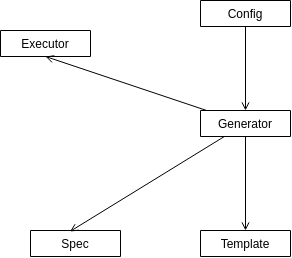

The diagram above was exported from draw.io. Its source (the exported page's mxGraphModel, read from the mxfile embedded in the PNG):
<mxGraphModel dx="1058" dy="502" grid="1" gridSize="10" guides="1" tooltips="1" connect="1" arrows="1" fold="1" page="1" pageScale="1" pageWidth="850" pageHeight="1100" math="0" shadow="0">
  <root>
    <mxCell id="0" />
    <mxCell id="1" parent="0" />
    <mxCell id="2" value="Executor" style="swimlane;fontStyle=0;childLayout=stackLayout;horizontal=1;startSize=26;fillColor=none;horizontalStack=0;resizeParent=1;resizeParentMax=0;resizeLast=0;collapsible=1;marginBottom=0;" parent="1" vertex="1" collapsed="1">
      <mxGeometry x="320" y="160" width="90" height="26" as="geometry">
        <mxRectangle x="240" y="80" width="140" height="104" as="alternateBounds" />
      </mxGeometry>
    </mxCell>
    <mxCell id="3" value="+ field: type" style="text;strokeColor=none;fillColor=none;align=left;verticalAlign=top;spacingLeft=4;spacingRight=4;overflow=hidden;rotatable=0;points=[[0,0.5],[1,0.5]];portConstraint=eastwest;" parent="2" vertex="1">
      <mxGeometry y="26" width="90" height="26" as="geometry" />
    </mxCell>
    <mxCell id="4" value="+ field: type" style="text;strokeColor=none;fillColor=none;align=left;verticalAlign=top;spacingLeft=4;spacingRight=4;overflow=hidden;rotatable=0;points=[[0,0.5],[1,0.5]];portConstraint=eastwest;" parent="2" vertex="1">
      <mxGeometry y="52" width="90" height="26" as="geometry" />
    </mxCell>
    <mxCell id="5" value="+ field: type" style="text;strokeColor=none;fillColor=none;align=left;verticalAlign=top;spacingLeft=4;spacingRight=4;overflow=hidden;rotatable=0;points=[[0,0.5],[1,0.5]];portConstraint=eastwest;" parent="2" vertex="1">
      <mxGeometry y="78" width="90" height="26" as="geometry" />
    </mxCell>
    <mxCell id="22" style="edgeStyle=none;html=1;entryX=0.5;entryY=0;entryDx=0;entryDy=0;endArrow=open;endFill=0;" edge="1" parent="1" source="6" target="18">
      <mxGeometry relative="1" as="geometry" />
    </mxCell>
    <mxCell id="24" style="edgeStyle=none;html=1;entryX=0.5;entryY=1;entryDx=0;entryDy=0;endArrow=open;endFill=0;" edge="1" parent="1" source="6" target="2">
      <mxGeometry relative="1" as="geometry" />
    </mxCell>
    <mxCell id="26" style="edgeStyle=none;html=1;entryX=0.439;entryY=0.037;entryDx=0;entryDy=0;entryPerimeter=0;endArrow=open;endFill=0;" edge="1" parent="1" source="6" target="14">
      <mxGeometry relative="1" as="geometry" />
    </mxCell>
    <mxCell id="6" value="Generator" style="swimlane;fontStyle=0;childLayout=stackLayout;horizontal=1;startSize=26;fillColor=none;horizontalStack=0;resizeParent=1;resizeParentMax=0;resizeLast=0;collapsible=1;marginBottom=0;" vertex="1" collapsed="1" parent="1">
      <mxGeometry x="520" y="240" width="90" height="26" as="geometry">
        <mxRectangle x="240" y="80" width="140" height="104" as="alternateBounds" />
      </mxGeometry>
    </mxCell>
    <mxCell id="7" value="+ field: type" style="text;strokeColor=none;fillColor=none;align=left;verticalAlign=top;spacingLeft=4;spacingRight=4;overflow=hidden;rotatable=0;points=[[0,0.5],[1,0.5]];portConstraint=eastwest;" vertex="1" parent="6">
      <mxGeometry y="26" width="90" height="26" as="geometry" />
    </mxCell>
    <mxCell id="8" value="+ field: type" style="text;strokeColor=none;fillColor=none;align=left;verticalAlign=top;spacingLeft=4;spacingRight=4;overflow=hidden;rotatable=0;points=[[0,0.5],[1,0.5]];portConstraint=eastwest;" vertex="1" parent="6">
      <mxGeometry y="52" width="90" height="26" as="geometry" />
    </mxCell>
    <mxCell id="9" value="+ field: type" style="text;strokeColor=none;fillColor=none;align=left;verticalAlign=top;spacingLeft=4;spacingRight=4;overflow=hidden;rotatable=0;points=[[0,0.5],[1,0.5]];portConstraint=eastwest;" vertex="1" parent="6">
      <mxGeometry y="78" width="90" height="26" as="geometry" />
    </mxCell>
    <mxCell id="25" style="edgeStyle=none;html=1;endArrow=open;endFill=0;" edge="1" parent="1" source="10" target="6">
      <mxGeometry relative="1" as="geometry" />
    </mxCell>
    <mxCell id="10" value="Config" style="swimlane;fontStyle=0;childLayout=stackLayout;horizontal=1;startSize=26;fillColor=none;horizontalStack=0;resizeParent=1;resizeParentMax=0;resizeLast=0;collapsible=1;marginBottom=0;" vertex="1" collapsed="1" parent="1">
      <mxGeometry x="520" y="130" width="90" height="26" as="geometry">
        <mxRectangle x="240" y="80" width="140" height="104" as="alternateBounds" />
      </mxGeometry>
    </mxCell>
    <mxCell id="11" value="+ field: type" style="text;strokeColor=none;fillColor=none;align=left;verticalAlign=top;spacingLeft=4;spacingRight=4;overflow=hidden;rotatable=0;points=[[0,0.5],[1,0.5]];portConstraint=eastwest;" vertex="1" parent="10">
      <mxGeometry y="26" width="90" height="26" as="geometry" />
    </mxCell>
    <mxCell id="12" value="+ field: type" style="text;strokeColor=none;fillColor=none;align=left;verticalAlign=top;spacingLeft=4;spacingRight=4;overflow=hidden;rotatable=0;points=[[0,0.5],[1,0.5]];portConstraint=eastwest;" vertex="1" parent="10">
      <mxGeometry y="52" width="90" height="26" as="geometry" />
    </mxCell>
    <mxCell id="13" value="+ field: type" style="text;strokeColor=none;fillColor=none;align=left;verticalAlign=top;spacingLeft=4;spacingRight=4;overflow=hidden;rotatable=0;points=[[0,0.5],[1,0.5]];portConstraint=eastwest;" vertex="1" parent="10">
      <mxGeometry y="78" width="90" height="26" as="geometry" />
    </mxCell>
    <mxCell id="14" value="Spec" style="swimlane;fontStyle=0;childLayout=stackLayout;horizontal=1;startSize=26;fillColor=none;horizontalStack=0;resizeParent=1;resizeParentMax=0;resizeLast=0;collapsible=1;marginBottom=0;" vertex="1" collapsed="1" parent="1">
      <mxGeometry x="350" y="360" width="90" height="26" as="geometry">
        <mxRectangle x="240" y="80" width="140" height="104" as="alternateBounds" />
      </mxGeometry>
    </mxCell>
    <mxCell id="15" value="+ field: type" style="text;strokeColor=none;fillColor=none;align=left;verticalAlign=top;spacingLeft=4;spacingRight=4;overflow=hidden;rotatable=0;points=[[0,0.5],[1,0.5]];portConstraint=eastwest;" vertex="1" parent="14">
      <mxGeometry y="26" width="90" height="26" as="geometry" />
    </mxCell>
    <mxCell id="16" value="+ field: type" style="text;strokeColor=none;fillColor=none;align=left;verticalAlign=top;spacingLeft=4;spacingRight=4;overflow=hidden;rotatable=0;points=[[0,0.5],[1,0.5]];portConstraint=eastwest;" vertex="1" parent="14">
      <mxGeometry y="52" width="90" height="26" as="geometry" />
    </mxCell>
    <mxCell id="17" value="+ field: type" style="text;strokeColor=none;fillColor=none;align=left;verticalAlign=top;spacingLeft=4;spacingRight=4;overflow=hidden;rotatable=0;points=[[0,0.5],[1,0.5]];portConstraint=eastwest;" vertex="1" parent="14">
      <mxGeometry y="78" width="90" height="26" as="geometry" />
    </mxCell>
    <mxCell id="18" value="Template" style="swimlane;fontStyle=0;childLayout=stackLayout;horizontal=1;startSize=26;fillColor=none;horizontalStack=0;resizeParent=1;resizeParentMax=0;resizeLast=0;collapsible=1;marginBottom=0;" vertex="1" collapsed="1" parent="1">
      <mxGeometry x="520" y="360" width="90" height="26" as="geometry">
        <mxRectangle x="520" y="360" width="140" height="104" as="alternateBounds" />
      </mxGeometry>
    </mxCell>
    <mxCell id="19" value="+ field: type" style="text;strokeColor=none;fillColor=none;align=left;verticalAlign=top;spacingLeft=4;spacingRight=4;overflow=hidden;rotatable=0;points=[[0,0.5],[1,0.5]];portConstraint=eastwest;" vertex="1" parent="18">
      <mxGeometry y="26" width="90" height="26" as="geometry" />
    </mxCell>
    <mxCell id="20" value="+ field: type" style="text;strokeColor=none;fillColor=none;align=left;verticalAlign=top;spacingLeft=4;spacingRight=4;overflow=hidden;rotatable=0;points=[[0,0.5],[1,0.5]];portConstraint=eastwest;" vertex="1" parent="18">
      <mxGeometry y="52" width="90" height="26" as="geometry" />
    </mxCell>
    <mxCell id="21" value="+ field: type" style="text;strokeColor=none;fillColor=none;align=left;verticalAlign=top;spacingLeft=4;spacingRight=4;overflow=hidden;rotatable=0;points=[[0,0.5],[1,0.5]];portConstraint=eastwest;" vertex="1" parent="18">
      <mxGeometry y="78" width="90" height="26" as="geometry" />
    </mxCell>
  </root>
</mxGraphModel>